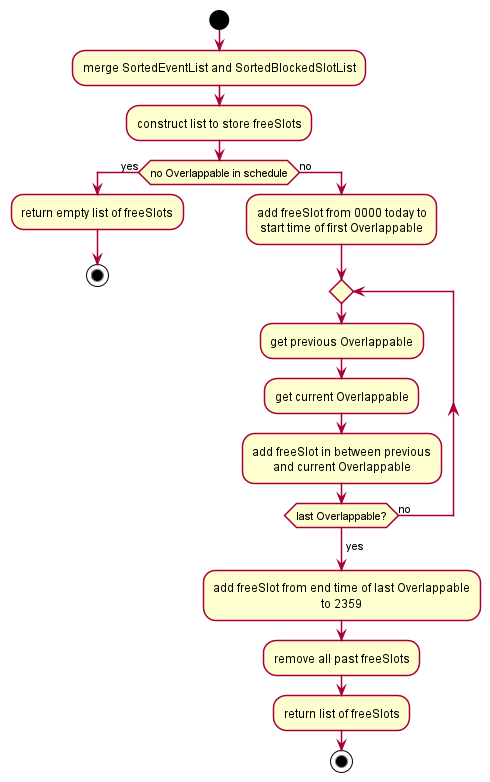

The diagram above was rendered by PlantUML. Its source (embedded in the PNG):
@startuml
'https://plantuml.com/activity-diagram-beta
!include style.puml
start
:merge SortedEventList and SortedBlockedSlotList;
:construct list to store freeSlots;
if(no Overlappable in schedule) then (yes)
    :return empty list of freeSlots;
    stop
else (no)
    :add freeSlot from 0000 today to\nstart time of first Overlappable;
    repeat
    :get previous Overlappable;
    :get current Overlappable;
    :add freeSlot in between previous\nand current Overlappable;
    repeat while(last Overlappable?) is (no)
    ->yes;
    :add freeSlot from end time of last Overlappable\nto 2359;
    :remove all past freeSlots;
    :return list of freeSlots;
    stop
@enduml